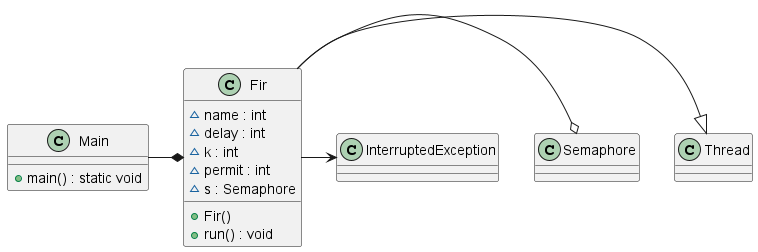

The diagram above was rendered by PlantUML. Its source (embedded in the PNG):
@startuml
'https://plantuml.com/class-diagram

class Fir
Fir : ~name : int
Fir : ~delay : int
Fir : ~k : int
Fir : ~permit : int
Fir : ~s : Semaphore
Fir : +Fir()
Fir : +run() : void

class Thread

class Main
Main : +main() : static void

class Semaphore
class InterruptedException

Fir -|> Thread
Fir -o Semaphore
Fir -> InterruptedException

Main -* Fir

@enduml